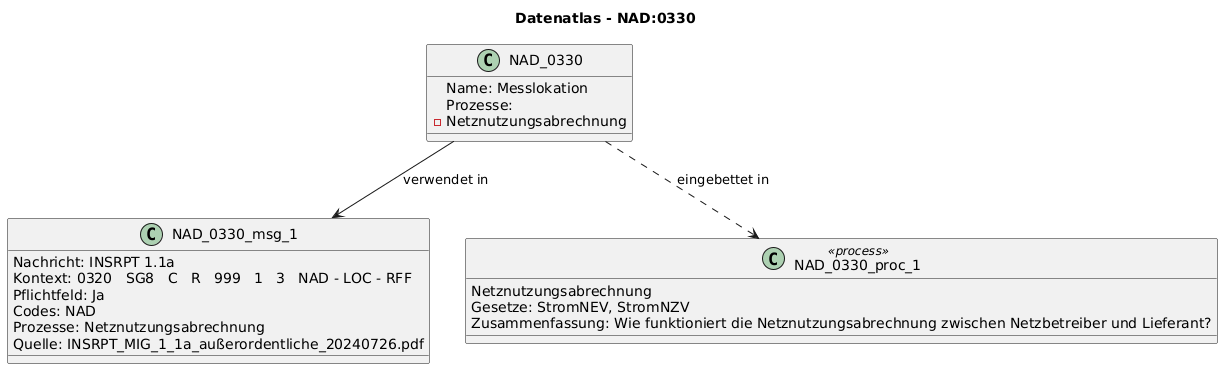

The diagram above was rendered by PlantUML. Its source (embedded in the PNG):
@startuml
title Datenatlas - NAD:0330
class NAD_0330 {
  Name: Messlokation
  Prozesse:
    - Netznutzungsabrechnung
}
class NAD_0330_msg_1 {
  Nachricht: INSRPT 1.1a
  Kontext: 0320   SG8   C   R   999   1   3   NAD - LOC - RFF
  Pflichtfeld: Ja
  Codes: NAD
  Prozesse: Netznutzungsabrechnung
  Quelle: INSRPT_MIG_1_1a_außerordentliche_20240726.pdf
}
NAD_0330 --> NAD_0330_msg_1 : verwendet in
class NAD_0330_proc_1 <<process>> {
  Netznutzungsabrechnung
  Gesetze: StromNEV, StromNZV
  Zusammenfassung: Wie funktioniert die Netznutzungsabrechnung zwischen Netzbetreiber und Lieferant?
}
NAD_0330 ..> NAD_0330_proc_1 : eingebettet in
@enduml